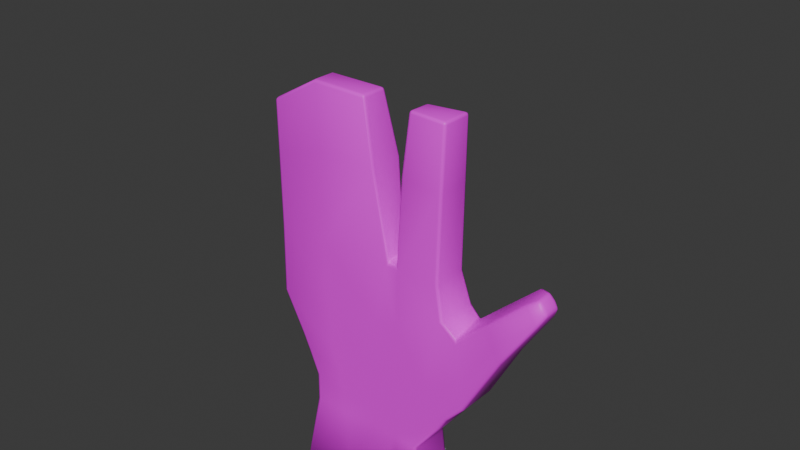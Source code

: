 # Source: mystic_hand.blend  (saved by Blender 4.5.88; exported with 4.5.12 LTS)
import bpy
from mathutils import Matrix  # noqa: F401  (used for matrix-valued properties, if any)

bpy.ops.wm.read_factory_settings(use_empty=True)
scene = bpy.context.scene
scene.name = 'Scene'

# ---- collections
col_collection = bpy.data.collections.new('Collection'); scene.collection.children.link(col_collection)

# ---- images (referenced by path relative to the original .blend; pixels are not part of the script)
import os
ASSET_DIR = os.environ.get("B2B_ASSET_DIR", "")  # directory of the original .blend (textures are referenced by path, not embedded)
HERE = os.path.dirname(os.path.abspath(__file__))  # packed textures are extracted next to this script under _unpacked/

def load_image(name, relpath, width, height, colorspace="sRGB"):
    """Load a texture the original file referenced (path relative to the .blend, or extracted next to this script)."""
    p = next((c for c in (os.path.join(HERE, relpath), os.path.join(ASSET_DIR, relpath)) if relpath and os.path.exists(c)), "")
    if p:
        img = bpy.data.images.load(p, check_existing=True)
        img.name = name
    else:  # same state as the original file: an image datablock whose file is absent (Cycles renders it pink)
        img = bpy.data.images.new(name, width, height)
        img.source = "FILE"
        img.filepath = "//" + (relpath or name)
    img.colorspace_settings.name = colorspace
    return img
img_mega_drive_palette_png = load_image('Mega_Drive_Palette.png', 'Mega_Drive_Palette.png', 1024, 1024, 'sRGB')

# ---- materials (node trees are filled in below, after node groups)
mat_material = bpy.data.materials.new('Material')
mat_material.alpha_threshold = 0.0
mat_material.roughness = 0.5
mat_material.line_color = (0.0, 0.0, 0.0, 1.0)

# ---- material node trees
mat_material.use_nodes = True; mat_material.node_tree.nodes.clear()
_N = mat_material.node_tree.nodes; _L = mat_material.node_tree.links
n0 = _N.new('ShaderNodeOutputMaterial'); n0.name = 'Material Output'; n0.location = (200, 100)
n1 = _N.new('ShaderNodeBsdfPrincipled'); n1.name = 'Principled BSDF'; n1.location = (-200, 100)
n1.inputs[3].default_value = 1.45
n2 = _N.new('ShaderNodeTexImage'); n2.name = 'Image Texture'; n2.location = (-490, 78)
n2.image = img_mega_drive_palette_png
n2.interpolation = 'Closest'
_L.new(n1.outputs[0], n0.inputs[0])
_L.new(n2.outputs[0], n1.inputs[0])
n0.is_active_output = True

# ---- world
world_world = bpy.data.worlds.new('World'); scene.world = world_world
world_world.use_nodes = True; world_world.node_tree.nodes.clear()
_N = world_world.node_tree.nodes; _L = world_world.node_tree.links
n0 = _N.new('ShaderNodeOutputWorld'); n0.name = 'World Output'; n0.location = (200, 100)
n1 = _N.new('ShaderNodeBackground'); n1.name = 'Background'; n1.location = (-200, 100)
n1.inputs[0].default_value = (0.05088, 0.05088, 0.05088, 1.0)
_L.new(n1.outputs[0], n0.inputs[0])
n0.is_active_output = True
world_world.color = (0.05088, 0.05088, 0.05088)
world_world.sun_shadow_jitter_overblur = 0.0

# ---- meshes
me_cube_001 = bpy.data.meshes.new('Cube.001')
me_cube_001.from_pydata([(0.2581, -0.01125, -0.1153), (0.2349, -0.009485, -0.01516), (0.2581, 0.01898, -0.1153), (0.2349, 0.01465, -0.01516), (0.3662, -0.01125, -0.1249), (0.3821, -0.01125, -0.01325), (0.3661, 0.02367, -0.1249), (0.3821, 0.01806, -0.01325), (0.2906, 0.02364, -0.125), (0.2819, 0.01797, -0.01343), (0.2906, -0.01125, -0.125), (0.2819, -0.01381, -0.01343), (0.3423, -0.01125, -0.125), (0.3286, 0.02367, -0.125), (0.3442, -0.008432, -0.01339), (0.2358, -0.01125, -0.07086), (0.2358, 0.01893, -0.07086), (0.3866, 0.02345, -0.04122), (0.3866, -0.01125, -0.04122), (0.2822, -0.01125, -0.06866), (0.2822, 0.0236, -0.06866), (0.3467, -0.01125, -0.06073), (0.336, 0.02361, -0.06073), (0.2338, -0.009375, 0.08308), (0.2338, 0.01098, 0.08306), (0.2743, 0.009819, 0.1065), (0.2743, -0.01048, 0.1065), (0.3866, -0.01125, 0.1041), (0.3866, 0.01414, 0.1041), (0.3571, 0.007458, 0.1048), (0.3571, -0.01125, 0.1053), (0.252, 0.01577, -0.102), (0.3721, 0.02367, -0.09797), (0.3722, -0.01125, -0.09797), (0.2848, -0.01125, -0.1072), (0.2848, 0.02362, -0.1072), (0.3408, -0.01125, -0.1044), (0.3261, 0.02367, -0.1044), (0.252, -0.01125, -0.102), (0.4063, -0.01125, -0.1053), (0.4063, 0.02345, -0.1053), (0.3961, 0.02182, -0.04867), (0.3975, -0.009682, -0.05185), (0.4037, 0.02363, -0.08405), (0.4037, -0.01125, -0.08405), (0.3844, 0.01616, 0.05412), (0.3844, -0.01125, 0.05412), (0.3506, 0.01611, 0.05654), (0.3506, -0.01125, 0.05654), (0.2781, -0.01125, 0.05525), (0.2343, -0.009426, 0.04181), (0.2343, 0.01314, 0.04184), (0.2781, 0.01792, 0.05525), (0.4353, -0.01125, -0.05444), (0.4353, 0.01775, -0.05444), (0.4209, 0.01774, -0.02594), (0.4223, -0.009682, -0.02912), (0.43, 0.01892, -0.04204), (0.43, -0.01125, -0.04204), (0.4619, -0.01166, -0.01509), (0.4619, 0.0109, -0.01509), (0.4502, 0.0109, 0.0009485), (0.4517, -0.01009, -0.002232), (0.4569, 0.01164, -0.006794), (0.4569, -0.0124, -0.006794), (0.4663, -0.007055, -0.006859), (0.4663, 0.006296, -0.006859), (0.4594, 0.006296, 0.002642), (0.4594, -0.007055, 0.002642), (0.4634, 0.006656, -0.001923), (0.4634, -0.007415, -0.001923), (0.3409, 0.01421, -0.01339), (0.3219, 0.02367, -0.125), (0.3366, -0.008231, -0.0134), (0.3366, 0.01106, -0.0134), (0.322, -0.01125, -0.125), (0.3266, 0.02358, -0.0622), (0.3267, -0.01125, -0.0622), (0.3191, -0.01125, 0.1061), (0.3191, 0.01035, 0.1061), (0.319, -0.01125, -0.1049), (0.3189, 0.02367, -0.1049), (0.3262, 0.01794, 0.05534), (0.3262, -0.01125, 0.05534), (0.2666, 0.019, -0.1351), (0.2666, -0.01125, -0.1351), (0.2937, 0.02364, -0.1419), (0.3691, -0.01125, -0.1426), (0.369, 0.02367, -0.1426), (0.346, -0.01125, -0.1404), (0.3239, 0.02367, -0.1404), (0.2937, -0.01125, -0.1419), (0.324, -0.01125, -0.1404), (0.335, 0.02367, -0.1404), (0.3919, -0.01125, -0.121), (0.3919, 0.02344, -0.121), (0.2665, 0.019, -0.1579), (0.2665, -0.01125, -0.1579), (0.2956, 0.02364, -0.1596), (0.3647, -0.01125, -0.1588), (0.3646, 0.02348, -0.1588), (0.3447, -0.01125, -0.1567), (0.3252, 0.02367, -0.1567), (0.2956, -0.01125, -0.1596), (0.3253, -0.01125, -0.1567), (0.3355, 0.02367, -0.1567), (0.3859, -0.01125, -0.1312), (0.3859, 0.02336, -0.1312), (0.2638, 0.0189, -0.205), (0.2638, -0.01952, -0.205), (0.2963, 0.02341, -0.2148), (0.3717, -0.01081, -0.2148), (0.3716, 0.02336, -0.2148), (0.348, -0.01088, -0.2149), (0.3276, 0.02344, -0.2149), (0.2963, -0.01094, -0.2148), (0.3277, -0.01088, -0.2149), (0.3344, 0.02344, -0.2149), (0.2638, -0.01952, -0.3131), (0.3717, -0.01081, -0.3228), (0.348, -0.01088, -0.323), (0.2963, -0.01094, -0.3229), (0.3277, -0.01088, -0.323), (0.3344, 0.02344, -0.323)], [], [(15, 1, 3, 16), (22, 71, 7, 17), (17, 7, 5, 18), (19, 11, 1, 15), (13, 6, 88, 93), (51, 50, 23, 24), (6, 40, 95, 88), (77, 73, 11, 19), (16, 3, 9, 20), (18, 5, 14, 21), (46, 45, 28, 27), (12, 75, 92, 89), (81, 76, 22, 37), (33, 18, 21, 36), (31, 16, 20, 35), (80, 77, 19, 34), (34, 19, 15, 38), (17, 18, 42, 41), (37, 22, 17, 32), (38, 15, 16, 31), (25, 24, 23, 26), (79, 25, 26, 78), (52, 51, 24, 25), (50, 49, 26, 23), (82, 52, 25, 79), (28, 29, 30, 27), (45, 47, 29, 28), (47, 48, 30, 29), (48, 46, 27, 30), (0, 38, 31, 2), (13, 37, 32, 6), (32, 17, 41, 43), (10, 34, 38, 0), (75, 80, 34, 10), (2, 31, 35, 8), (4, 33, 36, 12), (72, 81, 37, 13), (41, 42, 56, 55), (42, 44, 58, 56), (6, 32, 43, 40), (18, 33, 44, 42), (33, 4, 39, 44), (8, 72, 90, 86), (14, 5, 46, 48), (71, 14, 48, 47), (7, 71, 47, 45), (5, 7, 45, 46), (74, 82, 83, 73), (74, 9, 52, 82), (1, 11, 49, 50), (9, 3, 51, 52), (83, 82, 79, 78), (3, 1, 50, 51), (58, 53, 59, 64), (57, 55, 61, 63), (39, 40, 54, 53), (43, 41, 55, 57), (44, 39, 53, 58), (40, 43, 57, 54), (60, 63, 69, 66), (64, 59, 65, 70), (54, 57, 63, 60), (56, 58, 64, 62), (55, 56, 62, 61), (53, 54, 60, 59), (69, 67, 68, 70), (66, 69, 70, 65), (62, 64, 70, 68), (61, 62, 68, 67), (59, 60, 66, 65), (63, 61, 67, 69), (21, 14, 73, 77), (11, 73, 83, 49), (22, 76, 74, 71), (8, 35, 81, 72), (12, 36, 80, 75), (36, 21, 77, 80), (35, 20, 76, 81), (20, 9, 74, 76), (72, 13, 93, 90), (71, 74, 73, 14), (49, 83, 78, 26), (91, 85, 97, 103), (93, 88, 100, 105), (84, 86, 98, 96), (88, 95, 107, 100), (86, 90, 102, 98), (4, 12, 89, 87), (0, 2, 84, 85), (10, 0, 85, 91), (2, 8, 86, 84), (39, 4, 87, 94), (75, 10, 91, 92), (40, 39, 94, 95), (105, 100, 112, 117), (96, 98, 110, 108), (98, 102, 114, 110), (99, 100, 107, 106), (104, 103, 115, 116), (94, 87, 99, 106), (90, 93, 105, 102), (87, 89, 101, 99), (95, 94, 106, 107), (85, 84, 96, 97), (89, 92, 104, 101), (92, 91, 103, 104), (117, 112, 111, 113), (108, 110, 115, 109), (114, 117, 113, 116), (110, 114, 116, 115), (103, 97, 109, 115), (100, 99, 111, 112), (102, 105, 117, 114), (99, 101, 113, 111), (97, 96, 108, 109), (101, 104, 116, 113), (115, 121, 122, 116), (113, 117, 123, 120), (113, 116, 122, 120), (115, 109, 118, 121), (111, 119, 120, 113)])
me_cube_001.polygons.foreach_set('use_smooth', [1, 1, 1, 1, 1, 1, 1, 1, 1, 1, 1, 1, 1, 1, 1, 1, 1, 1, 1, 1, 1, 1, 1, 1, 1, 1, 1, 1, 1, 1, 1, 1, 1, 1, 1, 1, 1, 1, 1, 1, 1, 1, 1, 1, 1, 1, 1, 1, 1, 1, 1, 1, 1, 1, 1, 1, 1, 1, 1, 1, 1, 1, 1, 1, 1, 1, 1, 1, 1, 1, 1, 1, 1, 1, 1, 1, 1, 1, 1, 1, 0, 1, 1, 1, 1, 1, 1, 1, 1, 1, 1, 1, 1, 1, 1, 1, 1, 1, 1, 1, 1, 1, 1, 1, 1, 1, 1, 1, 1, 1, 1, 1, 1, 1, 1, 1, 1, 1, 1, 1, 1])
_uv = me_cube_001.uv_layers.new(name='UVMap')
_uv.uv.foreach_set('vector', [0.7308, 0.7665, 0.7326, 0.7665, 0.7326, 0.7693, 0.7308, 0.7693, 0.726, 0.7665, 0.7278, 0.7665, 0.7278, 0.7693, 0.726, 0.7693, 0.7308, 0.7665, 0.7326, 0.7665, 0.7326, 0.7693, 0.7308, 0.7693, 0.7308, 0.7665, 0.7326, 0.7665, 0.7326, 0.7693, 0.7308, 0.7693, 0.726, 0.7665, 0.7278, 0.7665, 0.7278, 0.7693, 0.726, 0.7693, 0.7308, 0.7665, 0.7326, 0.7665, 0.7326, 0.7693, 0.7308, 0.7693, 0.726, 0.7665, 0.7278, 0.7665, 0.7278, 0.7693, 0.726, 0.7693, 0.7308, 0.7665, 0.7326, 0.7665, 0.7326, 0.7693, 0.7308, 0.7693, 0.726, 0.7665, 0.7278, 0.7665, 0.7278, 0.7693, 0.726, 0.7693, 0.7308, 0.7665, 0.7326, 0.7665, 0.7326, 0.7693, 0.7308, 0.7693, 0.7308, 0.7665, 0.7326, 0.7665, 0.7326, 0.7693, 0.7308, 0.7693, 0.7308, 0.7665, 0.7326, 0.7665, 0.7326, 0.7693, 0.7308, 0.7693, 0.726, 0.7665, 0.7278, 0.7665, 0.7278, 0.7693, 0.726, 0.7693, 0.7308, 0.7665, 0.7326, 0.7665, 0.7326, 0.7693, 0.7308, 0.7693, 0.726, 0.7665, 0.7278, 0.7665, 0.7278, 0.7693, 0.726, 0.7693, 0.7308, 0.7665, 0.7326, 0.7665, 0.7326, 0.7693, 0.7308, 0.7693, 0.7308, 0.7665, 0.7326, 0.7665, 0.7326, 0.7693, 0.7308, 0.7693, 0.7308, 0.7665, 0.7326, 0.7665, 0.7326, 0.7693, 0.7308, 0.7693, 0.726, 0.7665, 0.7278, 0.7665, 0.7278, 0.7693, 0.726, 0.7693, 0.7308, 0.7665, 0.7326, 0.7665, 0.7326, 0.7693, 0.7308, 0.7693, 0.7308, 0.7665, 0.7326, 0.7665, 0.7326, 0.7693, 0.7308, 0.7693, 0.7308, 0.7665, 0.7326, 0.7665, 0.7326, 0.7693, 0.7308, 0.7693, 0.726, 0.7665, 0.7278, 0.7665, 0.7278, 0.7693, 0.726, 0.7693, 0.7308, 0.7665, 0.7326, 0.7665, 0.7326, 0.7693, 0.7308, 0.7693, 0.726, 0.7665, 0.7278, 0.7665, 0.7278, 0.7693, 0.726, 0.7693, 0.7308, 0.7665, 0.7326, 0.7665, 0.7326, 0.7693, 0.7308, 0.7693, 0.726, 0.7665, 0.7278, 0.7665, 0.7278, 0.7693, 0.726, 0.7693, 0.7308, 0.7665, 0.7326, 0.7665, 0.7326, 0.7693, 0.7308, 0.7693, 0.7308, 0.7665, 0.7326, 0.7665, 0.7326, 0.7693, 0.7308, 0.7693, 0.7308, 0.7665, 0.7326, 0.7665, 0.7326, 0.7693, 0.7308, 0.7693, 0.726, 0.7665, 0.7278, 0.7665, 0.7278, 0.7693, 0.726, 0.7693, 0.726, 0.7665, 0.7278, 0.7665, 0.7278, 0.7693, 0.726, 0.7693, 0.7308, 0.7665, 0.7326, 0.7665, 0.7326, 0.7693, 0.7308, 0.7693, 0.7308, 0.7665, 0.7326, 0.7665, 0.7326, 0.7693, 0.7308, 0.7693, 0.726, 0.7665, 0.7278, 0.7665, 0.7278, 0.7693, 0.726, 0.7693, 0.7308, 0.7665, 0.7326, 0.7665, 0.7326, 0.7693, 0.7308, 0.7693, 0.726, 0.7665, 0.7278, 0.7665, 0.7278, 0.7693, 0.726, 0.7693, 0.7308, 0.7665, 0.7326, 0.7665, 0.7326, 0.7693, 0.7308, 0.7693, 0.7308, 0.7665, 0.7326, 0.7665, 0.7326, 0.7693, 0.7308, 0.7693, 0.726, 0.7665, 0.7278, 0.7665, 0.7278, 0.7693, 0.726, 0.7693, 0.7308, 0.7665, 0.7326, 0.7665, 0.7326, 0.7693, 0.7308, 0.7693, 0.7308, 0.7665, 0.7326, 0.7665, 0.7326, 0.7693, 0.7308, 0.7693, 0.726, 0.7665, 0.7278, 0.7665, 0.7278, 0.7693, 0.726, 0.7693, 0.7308, 0.7665, 0.7326, 0.7665, 0.7326, 0.7693, 0.7308, 0.7693, 0.7308, 0.7665, 0.7326, 0.7665, 0.7326, 0.7693, 0.7308, 0.7693, 0.726, 0.7665, 0.7278, 0.7665, 0.7278, 0.7693, 0.726, 0.7693, 0.7308, 0.7665, 0.7326, 0.7665, 0.7326, 0.7693, 0.7308, 0.7693, 0.7308, 0.7665, 0.7326, 0.7665, 0.7326, 0.7693, 0.7308, 0.7693, 0.726, 0.7665, 0.7278, 0.7665, 0.7278, 0.7693, 0.726, 0.7693, 0.7308, 0.7665, 0.7326, 0.7665, 0.7326, 0.7693, 0.7308, 0.7693, 0.726, 0.7665, 0.7278, 0.7665, 0.7278, 0.7693, 0.726, 0.7693, 0.7308, 0.7665, 0.7326, 0.7665, 0.7326, 0.7693, 0.7308, 0.7693, 0.7308, 0.7665, 0.7326, 0.7665, 0.7326, 0.7693, 0.7308, 0.7693, 0.7308, 0.7665, 0.7326, 0.7665, 0.7326, 0.7693, 0.7308, 0.7693, 0.726, 0.7665, 0.7278, 0.7665, 0.7278, 0.7693, 0.726, 0.7693, 0.7308, 0.7665, 0.7326, 0.7665, 0.7326, 0.7693, 0.7308, 0.7693, 0.726, 0.7665, 0.7278, 0.7665, 0.7278, 0.7693, 0.726, 0.7693, 0.7308, 0.7665, 0.7326, 0.7665, 0.7326, 0.7693, 0.7308, 0.7693, 0.726, 0.7665, 0.7278, 0.7665, 0.7278, 0.7693, 0.726, 0.7693, 0.726, 0.7665, 0.7278, 0.7665, 0.7278, 0.7693, 0.726, 0.7693, 0.7308, 0.7665, 0.7326, 0.7665, 0.7326, 0.7693, 0.7308, 0.7693, 0.726, 0.7665, 0.7278, 0.7665, 0.7278, 0.7693, 0.726, 0.7693, 0.7308, 0.7665, 0.7326, 0.7665, 0.7326, 0.7693, 0.7308, 0.7693, 0.7308, 0.7665, 0.7326, 0.7665, 0.7326, 0.7693, 0.7308, 0.7693, 0.7308, 0.7665, 0.7326, 0.7665, 0.7326, 0.7693, 0.7308, 0.7693, 0.7308, 0.7665, 0.7326, 0.7665, 0.7326, 0.7693, 0.7308, 0.7693, 0.7308, 0.7665, 0.7326, 0.7665, 0.7326, 0.7693, 0.7308, 0.7693, 0.7308, 0.7665, 0.7326, 0.7665, 0.7326, 0.7693, 0.7308, 0.7693, 0.7308, 0.7665, 0.7326, 0.7665, 0.7326, 0.7693, 0.7308, 0.7693, 0.7308, 0.7665, 0.7326, 0.7665, 0.7326, 0.7693, 0.7308, 0.7693, 0.726, 0.7665, 0.7278, 0.7665, 0.7278, 0.7693, 0.726, 0.7693, 0.7308, 0.7665, 0.7326, 0.7665, 0.7326, 0.7693, 0.7308, 0.7693, 0.7308, 0.7665, 0.7326, 0.7665, 0.7326, 0.7693, 0.7308, 0.7693, 0.726, 0.7665, 0.7278, 0.7665, 0.7278, 0.7693, 0.726, 0.7693, 0.726, 0.7665, 0.7278, 0.7665, 0.7278, 0.7693, 0.726, 0.7693, 0.7308, 0.7665, 0.7326, 0.7665, 0.7326, 0.7693, 0.7308, 0.7693, 0.7308, 0.7665, 0.7326, 0.7665, 0.7326, 0.7693, 0.7308, 0.7693, 0.726, 0.7665, 0.7278, 0.7665, 0.7278, 0.7693, 0.726, 0.7693, 0.726, 0.7665, 0.7278, 0.7665, 0.7278, 0.7693, 0.726, 0.7693, 0.726, 0.7665, 0.7278, 0.7665, 0.7278, 0.7693, 0.726, 0.7693, 0.7308, 0.7665, 0.7326, 0.7665, 0.7326, 0.7693, 0.7308, 0.7693, 0.7308, 0.7665, 0.7326, 0.7665, 0.7326, 0.7693, 0.7308, 0.7693, 0.7308, 0.7665, 0.7326, 0.7665, 0.7326, 0.7693, 0.7308, 0.7693, 0.726, 0.7665, 0.7278, 0.7665, 0.7278, 0.7693, 0.726, 0.7693, 0.726, 0.7665, 0.7278, 0.7665, 0.7278, 0.7693, 0.726, 0.7693, 0.726, 0.7665, 0.7278, 0.7665, 0.7278, 0.7693, 0.726, 0.7693, 0.726, 0.7665, 0.7278, 0.7665, 0.7278, 0.7693, 0.726, 0.7693, 0.7308, 0.7665, 0.7326, 0.7665, 0.7326, 0.7693, 0.7308, 0.7693, 0.7308, 0.7665, 0.7326, 0.7665, 0.7326, 0.7693, 0.7308, 0.7693, 0.7308, 0.7665, 0.7326, 0.7665, 0.7326, 0.7693, 0.7308, 0.7693, 0.726, 0.7665, 0.7278, 0.7665, 0.7278, 0.7693, 0.726, 0.7693, 0.7308, 0.7665, 0.7326, 0.7665, 0.7326, 0.7693, 0.7308, 0.7693, 0.7308, 0.7665, 0.7326, 0.7665, 0.7326, 0.7693, 0.7308, 0.7693, 0.7308, 0.7665, 0.7326, 0.7665, 0.7326, 0.7693, 0.7308, 0.7693, 0.726, 0.7665, 0.7278, 0.7665, 0.7278, 0.7693, 0.726, 0.7693, 0.726, 0.7665, 0.7278, 0.7665, 0.7278, 0.7693, 0.726, 0.7693, 0.726, 0.7665, 0.7278, 0.7665, 0.7278, 0.7693, 0.726, 0.7693, 0.7308, 0.7665, 0.7326, 0.7665, 0.7326, 0.7693, 0.7308, 0.7693, 0.7308, 0.7665, 0.7326, 0.7665, 0.7326, 0.7693, 0.7308, 0.7693, 0.7308, 0.7665, 0.7326, 0.7665, 0.7326, 0.7693, 0.7308, 0.7693, 0.726, 0.7665, 0.7278, 0.7665, 0.7278, 0.7693, 0.726, 0.7693, 0.7308, 0.7665, 0.7326, 0.7665, 0.7326, 0.7693, 0.7308, 0.7693, 0.7308, 0.7665, 0.7326, 0.7665, 0.7326, 0.7693, 0.7308, 0.7693, 0.7308, 0.7665, 0.7326, 0.7665, 0.7326, 0.7693, 0.7308, 0.7693, 0.7308, 0.7665, 0.7326, 0.7665, 0.7326, 0.7693, 0.7308, 0.7693, 0.7308, 0.7665, 0.7326, 0.7665, 0.7326, 0.7693, 0.7308, 0.7693, 0.7308, 0.7665, 0.7326, 0.7665, 0.7326, 0.7693, 0.7308, 0.7693, 0.7308, 0.7665, 0.7326, 0.7665, 0.7326, 0.7693, 0.7308, 0.7693, 0.7308, 0.7665, 0.7326, 0.7665, 0.7326, 0.7693, 0.7308, 0.7693, 0.7308, 0.7665, 0.7326, 0.7665, 0.7326, 0.7693, 0.7308, 0.7693, 0.7308, 0.7665, 0.7326, 0.7665, 0.7326, 0.7693, 0.7308, 0.7693, 0.7308, 0.7665, 0.7326, 0.7665, 0.7326, 0.7693, 0.7308, 0.7693, 0.726, 0.7665, 0.7278, 0.7665, 0.7278, 0.7693, 0.726, 0.7693, 0.7308, 0.7665, 0.7326, 0.7665, 0.7326, 0.7693, 0.7308, 0.7693, 0.7308, 0.7665, 0.7326, 0.7665, 0.7326, 0.7693, 0.7308, 0.7693, 0.7308, 0.7665, 0.7326, 0.7665, 0.7326, 0.7693, 0.7308, 0.7693, 0.7326, 0.7693, 0.7326, 0.7693, 0.7308, 0.7693, 0.7308, 0.7693, 0.7308, 0.7693, 0.7308, 0.7665, 0.7308, 0.7665, 0.7308, 0.7693, 0.7326, 0.7693, 0.7308, 0.7693, 0.7308, 0.7693, 0.7326, 0.7693, 0.7326, 0.7693, 0.7308, 0.7693, 0.7308, 0.7693, 0.7326, 0.7693, 0.7326, 0.7693, 0.7326, 0.7693, 0.7308, 0.7693, 0.7308, 0.7693])
me_cube_001.materials.append(mat_material)
me_cube_001.update()
arm_armature_001 = bpy.data.armatures.new('Armature.001')  # bones are not reproduced

# ---- objects
ob_mystic_hand = bpy.data.objects.new('mystic_hand', me_cube_001)
ob_armature_001 = bpy.data.objects.new('Armature.001', arm_armature_001)

# ---- transforms, parenting, visibility, modifiers, constraints
ob_mystic_hand.parent = ob_armature_001
ob_mystic_hand.location = (0.0, 0.0, 0.0)
_vg = ob_mystic_hand.vertex_groups.new(name='Root')
_vg = ob_mystic_hand.vertex_groups.new(name='Wrist')
for _i, _w in zip([84, 85, 86, 87, 88, 89, 91, 93, 96, 97, 98, 99, 100, 101, 102, 103, 104, 105, 106, 107, 108, 109, 110, 111, 112, 113, 114, 115, 116, 117, 118, 119, 120, 121, 122, 123], [0.05046, 0.05276, 0.03192, 0.06191, 0.06302, 0.02685, 0.03172, 0.008345, 0.1432, 0.1562, 0.09774, 0.1202, 0.1248, 0.08412, 0.05849, 0.1001, 0.02627, 0.07356, 0.03675, 0.006114, 0.7608, 0.7892, 0.8938, 0.7775, 0.778, 0.7791, 0.9078, 0.9297, 0.7991, 0.8957, 0.9794, 0.9509, 0.9585, 0.9835, 0.9763, 0.9529]): _vg.add([_i], _w, 'REPLACE')
_vg = ob_mystic_hand.vertex_groups.new(name='Palm')
for _i, _w in zip([0, 2, 4, 6, 8, 10, 12, 13, 22, 31, 32, 34, 35, 36, 37, 38, 72, 75, 76, 77, 80, 81, 84, 85, 86, 87, 88, 89, 90, 91, 92, 93, 94, 95, 96, 97, 98, 99, 100, 101, 102, 103, 104, 105, 106, 107, 108, 109, 110, 111, 112, 113, 114, 115, 116, 117, 119, 120, 123], [0.2752, 0.2646, 0.2518, 0.2514, 0.6992, 0.6745, 0.6284, 0.8904, 0.1114, 0.1079, 0.07371, 0.2582, 0.2788, 0.157, 0.8267, 0.1072, 0.9176, 0.9416, 0.1263, 0.06994, 0.8771, 0.8467, 0.6388, 0.6525, 0.8588, 0.4043, 0.4157, 0.7212, 0.9355, 0.8452, 0.9496, 0.8674, 0.1374, 0.08709, 0.7595, 0.7513, 0.87, 0.6334, 0.6555, 0.7986, 0.9156, 0.8637, 0.9402, 0.8705, 0.2529, 0.1955, 0.2146, 0.1907, 0.1, 0.1744, 0.169, 0.1846, 0.08388, 0.0646, 0.1785, 0.09156, 0.03136, 0.01972, 0.02992]): _vg.add([_i], _w, 'REPLACE')
_vg = ob_mystic_hand.vertex_groups.new(name='Fingers')
for _i, _w in zip([0, 1, 2, 3, 8, 10, 15, 16, 19, 20, 22, 31, 34, 35, 37, 38, 72, 76, 77, 80, 81, 84, 85, 86, 91, 96, 97, 98, 103], [0.6877, 0.1055, 0.7024, 0.09676, 0.271, 0.2963, 0.855, 0.8405, 0.9504, 0.9078, 0.05827, 0.8554, 0.7213, 0.707, 0.01186, 0.8517, 0.01633, 0.138, 0.1185, 0.03644, 0.07374, 0.302, 0.2853, 0.09194, 0.1058, 0.09313, 0.08838, 0.004249, 0.01262]): _vg.add([_i], _w, 'REPLACE')
_vg = ob_mystic_hand.vertex_groups.new(name='Fingers.001')
for _i, _w in zip([1, 3, 9, 11, 15, 16, 20, 23, 38, 50, 51, 71, 73, 74, 77, 83], [0.7862, 0.8062, 0.949, 0.9372, 0.1113, 0.1175, 0.03107, 0.005979, 0.004322, 0.1032, 0.1074, 0.01408, 0.09157, 0.09723, 0.01263, 0.004875]): _vg.add([_i], _w, 'REPLACE')
_vg = ob_mystic_hand.vertex_groups.new(name='Fingers.002')
for _i, _w in zip([1, 3, 23, 24, 25, 26, 49, 50, 51, 52, 73, 74, 78, 79, 82, 83], [0.1008, 0.09025, 0.9681, 0.9726, 0.9982, 0.9986, 0.9833, 0.8826, 0.88, 0.9829, 0.03875, 0.03225, 0.972, 0.9705, 0.8782, 0.883]): _vg.add([_i], _w, 'REPLACE')
_vg = ob_mystic_hand.vertex_groups.new(name='Finger')
for _i, _w in zip([5, 7, 14, 17, 18, 20, 21, 22, 36, 37, 41, 42, 55, 71, 73, 74, 76, 77, 81, 82, 83], [0.07515, 0.08347, 0.1498, 0.5391, 0.5573, 0.008127, 0.8912, 0.7037, 0.02872, 0.06035, 0.2073, 0.2024, 0.0006364, 0.1705, 0.5099, 0.4498, 0.6308, 0.7036, 0.03633, 0.05441, 0.05085]): _vg.add([_i], _w, 'REPLACE')
_vg = ob_mystic_hand.vertex_groups.new(name='Finger.001')
for _i, _w in zip([5, 7, 14, 17, 18, 21, 22, 41, 42, 45, 46, 71, 73, 74, 76, 77, 82, 83], [0.8465, 0.8281, 0.7807, 0.1552, 0.1605, 0.001634, 0.06405, 0.05967, 0.05825, 0.004413, 0.006354, 0.7463, 0.3268, 0.3874, 0.05544, 0.01047, 0.03875, 0.02117]): _vg.add([_i], _w, 'REPLACE')
_vg = ob_mystic_hand.vertex_groups.new(name='Finger.002')
for _i, _w in zip([5, 7, 14, 27, 28, 29, 30, 45, 46, 47, 48, 71], [0.03867, 0.04068, 0.002658, 0.9968, 0.997, 0.9982, 0.9979, 0.9685, 0.968, 0.9765, 0.9756, 0.001878]): _vg.add([_i], _w, 'REPLACE')
_vg = ob_mystic_hand.vertex_groups.new(name='Palm.001')
for _i, _w in zip([4, 6, 12, 13, 17, 21, 32, 33, 36, 37, 39, 40, 41, 43, 44, 72, 75, 77, 80, 81, 87, 88, 89, 90, 92, 93, 94, 95, 99, 100, 101, 105, 106, 107, 111, 112, 113], [0.6173, 0.6493, 0.3204, 0.06702, 0.05119, 0.03508, 0.7948, 0.9037, 0.7852, 0.07669, 0.1454, 0.109, 0.02591, 0.08481, 0.05237, 0.009504, 0.02167, 0.0253, 0.05514, 0.009251, 0.4463, 0.4313, 0.2101, 0.0008531, 0.004658, 0.07937, 0.3054, 0.4223, 0.2433, 0.1904, 0.11, 0.04058, 0.3162, 0.4719, 0.04051, 0.04425, 0.01719]): _vg.add([_i], _w, 'REPLACE')
_vg = ob_mystic_hand.vertex_groups.new(name='Palm.002')
for _i, _w in zip([4, 6, 7, 17, 18, 22, 32, 33, 39, 40, 41, 42, 43, 44, 53, 54, 55, 56, 57, 87, 88, 94, 95, 100, 106, 107], [0.09509, 0.06951, 0.005433, 0.2091, 0.1993, 0.0004736, 0.08787, 0.05293, 0.8633, 0.8642, 0.5463, 0.5743, 0.8151, 0.8927, 0.05131, 0.04657, 0.02223, 0.01763, 0.02002, 0.08252, 0.08539, 0.5314, 0.4745, 0.002831, 0.3825, 0.2995]): _vg.add([_i], _w, 'REPLACE')
_vg = ob_mystic_hand.vertex_groups.new(name='Palm.003')
for _i, _w in zip([17, 18, 41, 42, 43, 44, 53, 54, 55, 56, 57, 58, 59, 60, 61, 62, 63, 64, 65, 66, 67, 68, 69, 70], [0.05748, 0.05629, 0.1517, 0.1456, 0.07003, 0.03874, 0.9429, 0.9436, 0.9308, 0.9479, 0.9558, 0.962, 0.9972, 0.9984, 0.9955, 0.9964, 0.9987, 0.9974, 0.9986, 0.9991, 0.9982, 0.9982, 0.999, 0.9986]): _vg.add([_i], _w, 'REPLACE')
_m = ob_mystic_hand.modifiers.new('Bevel', 'BEVEL')
_m.width = 1.0
_m.width_pct = 1.0
_m.segments = 2
_m.angle_limit = 0.7854
_m = ob_mystic_hand.modifiers.new('Armature', 'ARMATURE')
_m.object = ob_armature_001
ob_armature_001.location = (0.0, 0.0, 0.0)

# ---- collection membership
col_collection.objects.link(ob_mystic_hand)
col_collection.objects.link(ob_armature_001)

# ---- scene / render settings (as saved in the file)
scene.frame_start = 1; scene.frame_end = 40; scene.frame_set(3)
scene.render.engine = 'BLENDER_EEVEE_NEXT'
scene.render.fps = 50
bpy.context.view_layer.update()

# ---- added for rendering (the .blend has no active camera and no usable light): camera, sun
cam_auto = bpy.data.cameras.new('AutoCamera')
cam_auto.lens = 50.0
cam_auto.sensor_width = 36.0
cam_auto.clip_end = 1000.0
ob_auto_camera = bpy.data.objects.new('AutoCamera', cam_auto)
scene.collection.objects.link(ob_auto_camera)
ob_auto_camera.location = (0.773493, -0.519264, 0.360198)
ob_auto_camera.rotation_euler = (1.09748, -7.21219e-08, 0.694738)
scene.camera = ob_auto_camera
light_auto_sun = bpy.data.lights.new('AutoSun', 'SUN')
light_auto_sun.energy = 3.0
light_auto_sun.angle = 0.0523599
ob_auto_sun = bpy.data.objects.new('AutoSun', light_auto_sun)
scene.collection.objects.link(ob_auto_sun)
ob_auto_sun.rotation_euler = (0.872665, 0.174533, 0.523599)
bpy.context.view_layer.update()
